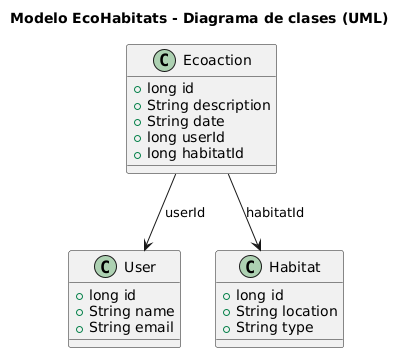

The diagram above was rendered by PlantUML. Its source (embedded in the PNG):
@startuml
title Modelo EcoHabitats - Diagrama de clases (UML)

class User {
    +long id
    +String name
    +String email
}

class Habitat {
    +long id
    +String location
    +String type
}

class Ecoaction {
    +long id
    +String description
    +String date
    +long userId
    +long habitatId
}

' Relaciones lógicas (Uno a Uno)
Ecoaction --> User : userId
Ecoaction --> Habitat : habitatId
@enduml